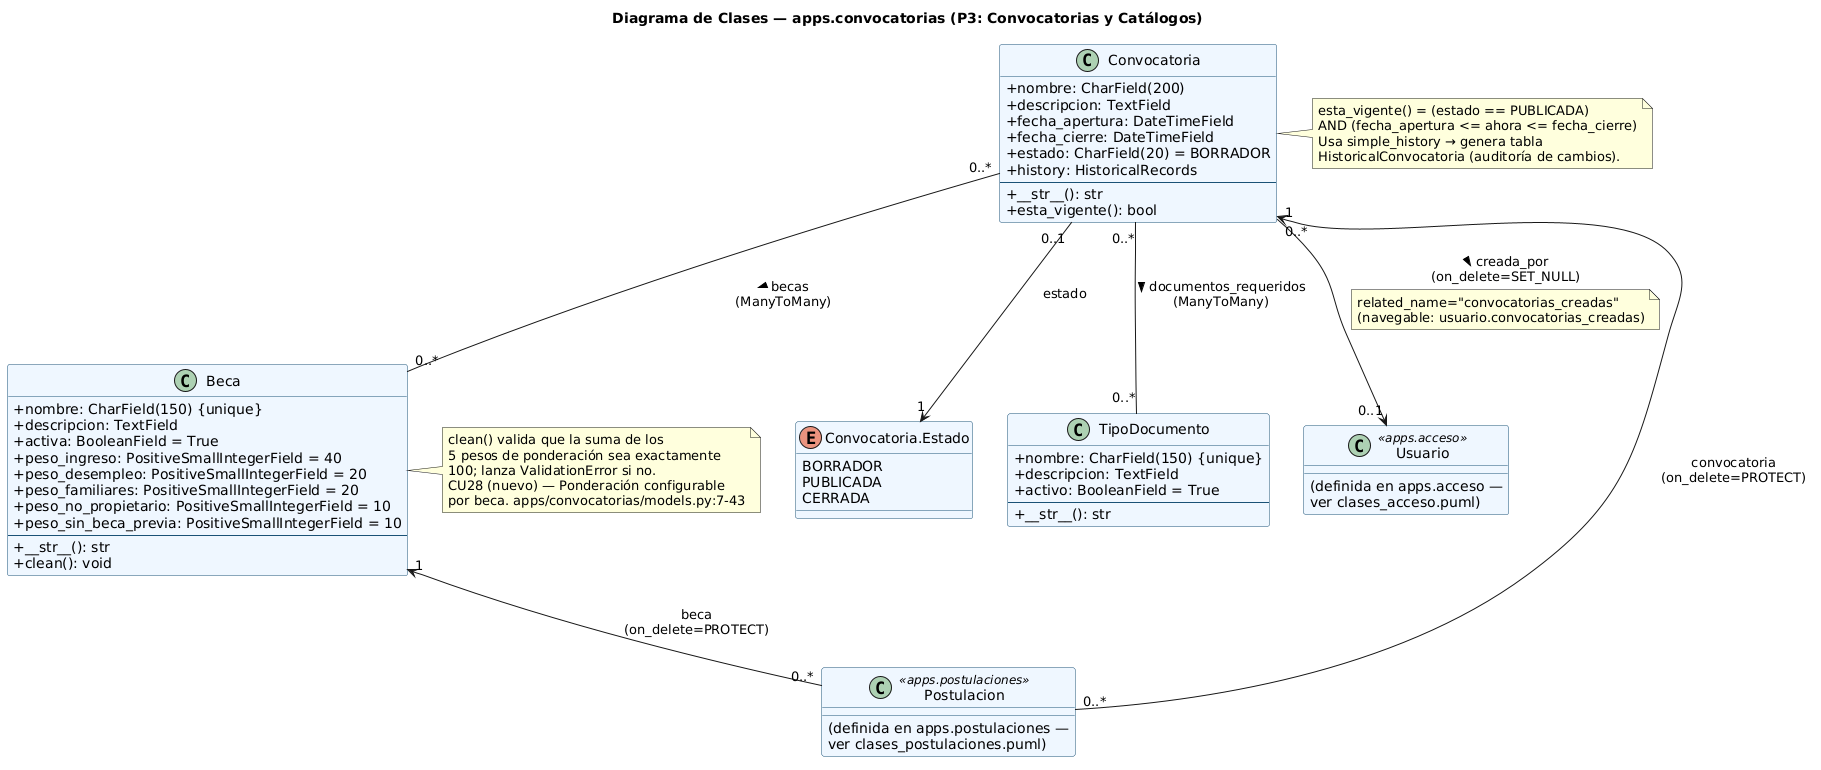

The diagram above was rendered by PlantUML. Its source (embedded in the PNG):
@startuml clases_convocatorias

title Diagrama de Clases — apps.convocatorias (P3: Convocatorias y Catálogos)

skinparam classAttributeIconSize 0
skinparam class {
  BackgroundColor #EFF6FF
  BorderColor #1A5276
}

enum "Convocatoria.Estado" as EstadoConv {
  BORRADOR
  PUBLICADA
  CERRADA
}

class Beca {
  + nombre: CharField(150) {unique}
  + descripcion: TextField
  + activa: BooleanField = True
  + peso_ingreso: PositiveSmallIntegerField = 40
  + peso_desempleo: PositiveSmallIntegerField = 20
  + peso_familiares: PositiveSmallIntegerField = 20
  + peso_no_propietario: PositiveSmallIntegerField = 10
  + peso_sin_beca_previa: PositiveSmallIntegerField = 10
  --
  + __str__(): str
  + clean(): void
}
note right of Beca
  clean() valida que la suma de los
  5 pesos de ponderación sea exactamente
  100; lanza ValidationError si no.
  CU28 (nuevo) — Ponderación configurable
  por beca. apps/convocatorias/models.py:7-43
end note

class TipoDocumento {
  + nombre: CharField(150) {unique}
  + descripcion: TextField
  + activo: BooleanField = True
  --
  + __str__(): str
}

class Convocatoria {
  + nombre: CharField(200)
  + descripcion: TextField
  + fecha_apertura: DateTimeField
  + fecha_cierre: DateTimeField
  + estado: CharField(20) = BORRADOR
  + history: HistoricalRecords
  --
  + __str__(): str
  + esta_vigente(): bool
}
note right of Convocatoria
  esta_vigente() = (estado == PUBLICADA)
  AND (fecha_apertura <= ahora <= fecha_cierre)
  Usa simple_history → genera tabla
  HistoricalConvocatoria (auditoría de cambios).
end note

class "Usuario" as Usuario <<apps.acceso>> {
  (definida en apps.acceso —
  ver clases_acceso.puml)
}

class "Postulacion" as Postulacion <<apps.postulaciones>> {
  (definida en apps.postulaciones —
  ver clases_postulaciones.puml)
}

Convocatoria "0..1" --> "1" EstadoConv : estado

Convocatoria "0..*" --> "0..1" Usuario : creada_por >\n(on_delete=SET_NULL)
note on link
  related_name="convocatorias_creadas"
  (navegable: usuario.convocatorias_creadas)
end note

Convocatoria "0..*" -- "0..*" Beca : becas >\n(ManyToMany)
Convocatoria "0..*" -- "0..*" TipoDocumento : documentos_requeridos >\n(ManyToMany)

Beca "1" <-- "0..*" Postulacion : beca\n(on_delete=PROTECT)
Convocatoria "1" <-- "0..*" Postulacion : convocatoria\n(on_delete=PROTECT)

@enduml